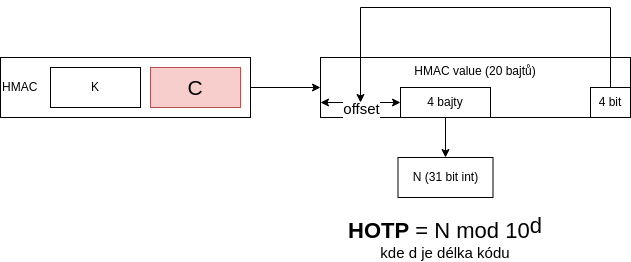

The diagram above was exported from draw.io. Its source (the exported page's mxGraphModel, read from the mxfile embedded in the PNG):
<mxGraphModel dx="1231" dy="834" grid="1" gridSize="10" guides="1" tooltips="1" connect="1" arrows="1" fold="1" page="1" pageScale="1" pageWidth="1654" pageHeight="1169" math="0" shadow="0">
  <root>
    <mxCell id="0" />
    <mxCell id="1" parent="0" />
    <mxCell id="6KypyfVfyNFrAHOFikTJ-3" value="HMAC value (20 bajtů)" style="rounded=0;whiteSpace=wrap;html=1;verticalAlign=top;" vertex="1" parent="1">
      <mxGeometry x="410" y="390" width="310" height="60" as="geometry" />
    </mxCell>
    <mxCell id="6KypyfVfyNFrAHOFikTJ-4" value="HMAC" style="rounded=0;whiteSpace=wrap;html=1;align=left;" vertex="1" parent="1">
      <mxGeometry x="90" y="390" width="250" height="60" as="geometry" />
    </mxCell>
    <mxCell id="6KypyfVfyNFrAHOFikTJ-5" value="K" style="rounded=0;whiteSpace=wrap;html=1;" vertex="1" parent="1">
      <mxGeometry x="140" y="400" width="90" height="40" as="geometry" />
    </mxCell>
    <mxCell id="6KypyfVfyNFrAHOFikTJ-15" style="edgeStyle=orthogonalEdgeStyle;rounded=0;orthogonalLoop=1;jettySize=auto;html=1;entryX=0;entryY=0.5;entryDx=0;entryDy=0;exitX=1;exitY=0.5;exitDx=0;exitDy=0;" edge="1" parent="1" source="6KypyfVfyNFrAHOFikTJ-4" target="6KypyfVfyNFrAHOFikTJ-3">
      <mxGeometry relative="1" as="geometry">
        <mxPoint x="350" y="420" as="sourcePoint" />
      </mxGeometry>
    </mxCell>
    <mxCell id="6KypyfVfyNFrAHOFikTJ-6" value="C" style="rounded=0;whiteSpace=wrap;html=1;fontSize=21;fillColor=#f8cecc;strokeColor=#b85450;" vertex="1" parent="1">
      <mxGeometry x="240" y="400" width="90" height="40" as="geometry" />
    </mxCell>
    <mxCell id="6KypyfVfyNFrAHOFikTJ-7" value="4 bit" style="rounded=0;whiteSpace=wrap;html=1;" vertex="1" parent="1">
      <mxGeometry x="680" y="420" width="40" height="30" as="geometry" />
    </mxCell>
    <mxCell id="6KypyfVfyNFrAHOFikTJ-18" style="edgeStyle=orthogonalEdgeStyle;rounded=0;orthogonalLoop=1;jettySize=auto;html=1;" edge="1" parent="1" source="6KypyfVfyNFrAHOFikTJ-1" target="6KypyfVfyNFrAHOFikTJ-16">
      <mxGeometry relative="1" as="geometry" />
    </mxCell>
    <mxCell id="6KypyfVfyNFrAHOFikTJ-1" value="4 bajty" style="rounded=0;whiteSpace=wrap;html=1;" vertex="1" parent="1">
      <mxGeometry x="490" y="420" width="90" height="30" as="geometry" />
    </mxCell>
    <mxCell id="6KypyfVfyNFrAHOFikTJ-10" value="" style="endArrow=classic;startArrow=classic;html=1;rounded=0;exitX=0;exitY=0.75;exitDx=0;exitDy=0;entryX=0;entryY=0.5;entryDx=0;entryDy=0;" edge="1" parent="1" source="6KypyfVfyNFrAHOFikTJ-3" target="6KypyfVfyNFrAHOFikTJ-1">
      <mxGeometry width="50" height="50" relative="1" as="geometry">
        <mxPoint x="600" y="450" as="sourcePoint" />
        <mxPoint x="650" y="400" as="targetPoint" />
      </mxGeometry>
    </mxCell>
    <mxCell id="6KypyfVfyNFrAHOFikTJ-12" value="&lt;font style=&quot;font-size: 15px;&quot;&gt;offset&lt;/font&gt;" style="edgeLabel;html=1;align=center;verticalAlign=middle;resizable=0;points=[];" vertex="1" connectable="0" parent="6KypyfVfyNFrAHOFikTJ-10">
      <mxGeometry x="0.15" y="-3" relative="1" as="geometry">
        <mxPoint x="-6" y="2" as="offset" />
      </mxGeometry>
    </mxCell>
    <mxCell id="6KypyfVfyNFrAHOFikTJ-13" style="edgeStyle=orthogonalEdgeStyle;rounded=0;orthogonalLoop=1;jettySize=auto;html=1;" edge="1" parent="1" source="6KypyfVfyNFrAHOFikTJ-7">
      <mxGeometry relative="1" as="geometry">
        <mxPoint x="450" y="435" as="targetPoint" />
        <Array as="points">
          <mxPoint x="700" y="340" />
          <mxPoint x="450" y="340" />
        </Array>
      </mxGeometry>
    </mxCell>
    <mxCell id="6KypyfVfyNFrAHOFikTJ-16" value="N (31 bit int)" style="rounded=0;whiteSpace=wrap;html=1;" vertex="1" parent="1">
      <mxGeometry x="487.5" y="490" width="95" height="40" as="geometry" />
    </mxCell>
    <mxCell id="6KypyfVfyNFrAHOFikTJ-19" value="&lt;font style=&quot;&quot;&gt;&lt;span style=&quot;font-size: 22px;&quot;&gt;&lt;b&gt;HOTP&lt;/b&gt; = N mod 10&lt;/span&gt;&lt;sup style=&quot;font-size: 22px;&quot;&gt;d&lt;/sup&gt;&lt;br&gt;&lt;font style=&quot;font-size: 15px;&quot;&gt;kde d je délka kódu&lt;/font&gt;&lt;br&gt;&lt;/font&gt;" style="text;html=1;strokeColor=none;fillColor=none;align=center;verticalAlign=middle;whiteSpace=wrap;rounded=0;" vertex="1" parent="1">
      <mxGeometry x="430" y="555" width="210" height="30" as="geometry" />
    </mxCell>
  </root>
</mxGraphModel>